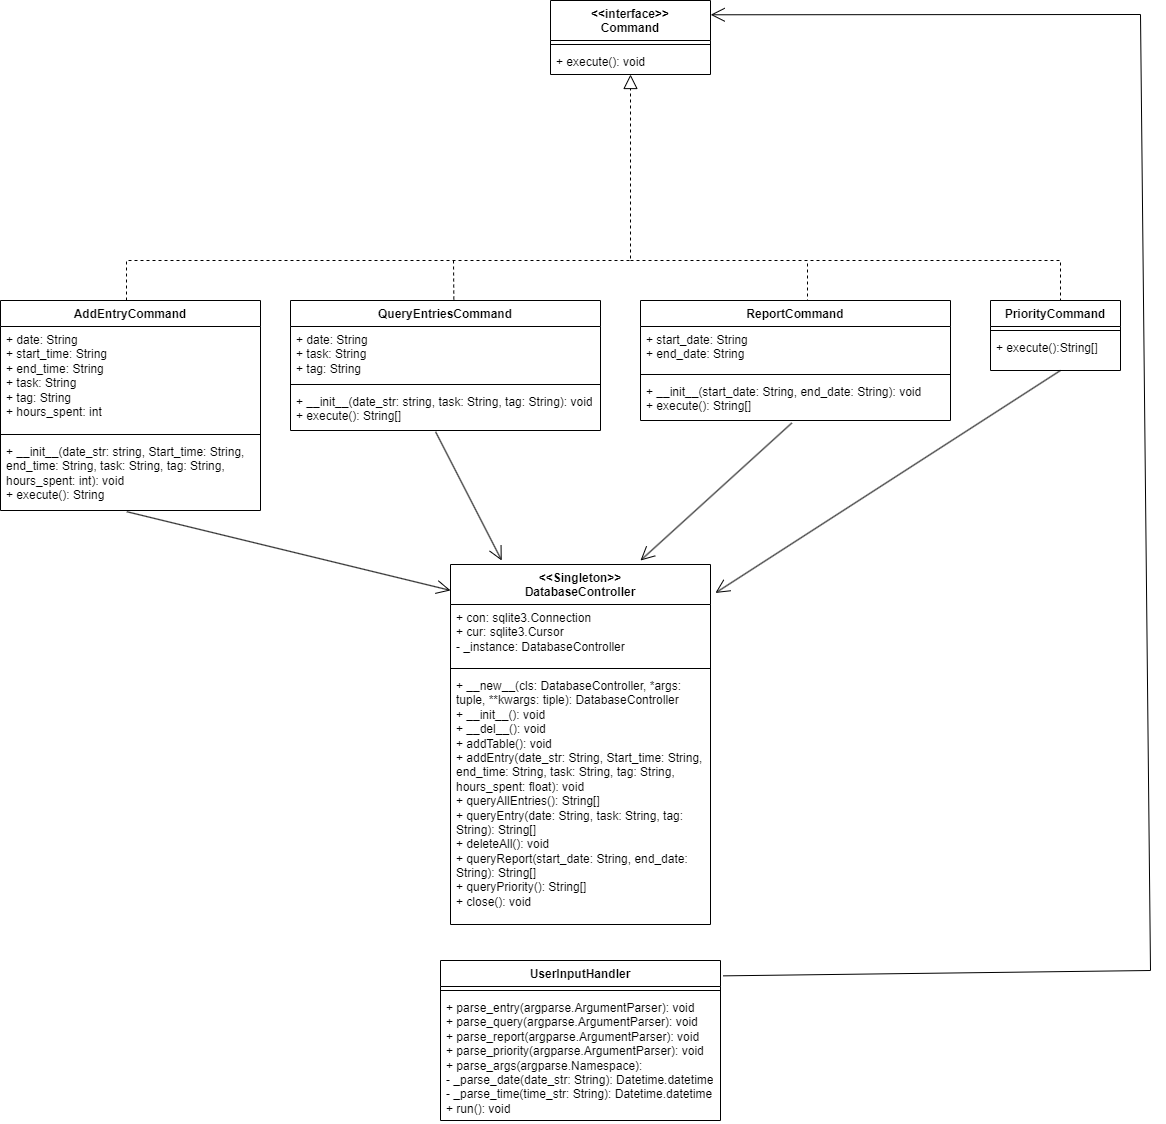

The diagram above was exported from draw.io. Its source (the exported page's mxGraphModel, read from the mxfile embedded in the PNG):
<mxGraphModel dx="1086" dy="1158" grid="1" gridSize="10" guides="1" tooltips="1" connect="1" arrows="1" fold="1" page="1" pageScale="1" pageWidth="827" pageHeight="1169" math="0" shadow="0">
  <root>
    <mxCell id="WIyWlLk6GJQsqaUBKTNV-0" />
    <mxCell id="WIyWlLk6GJQsqaUBKTNV-1" parent="WIyWlLk6GJQsqaUBKTNV-0" />
    <mxCell id="yTW5Kru4enUSGESJGOcK-0" value="UserInputHandler" style="swimlane;fontStyle=1;align=center;verticalAlign=top;childLayout=stackLayout;horizontal=1;startSize=26;horizontalStack=0;resizeParent=1;resizeParentMax=0;resizeLast=0;collapsible=1;marginBottom=0;whiteSpace=wrap;html=1;" parent="WIyWlLk6GJQsqaUBKTNV-1" vertex="1">
      <mxGeometry x="460" y="980" width="280" height="160" as="geometry" />
    </mxCell>
    <mxCell id="yTW5Kru4enUSGESJGOcK-2" value="" style="line;strokeWidth=1;fillColor=none;align=left;verticalAlign=middle;spacingTop=-1;spacingLeft=3;spacingRight=3;rotatable=0;labelPosition=right;points=[];portConstraint=eastwest;strokeColor=inherit;" parent="yTW5Kru4enUSGESJGOcK-0" vertex="1">
      <mxGeometry y="26" width="280" height="8" as="geometry" />
    </mxCell>
    <mxCell id="yTW5Kru4enUSGESJGOcK-3" value="+ parse_entry(argparse.ArgumentParser): void&lt;br&gt;+ parse_query(argparse.ArgumentParser): void&lt;br&gt;+ parse_report(argparse.ArgumentParser): void&lt;br&gt;+ parse_priority(argparse.ArgumentParser): void&lt;br&gt;+ parse_args(argparse.Namespace):&amp;nbsp;&lt;br&gt;- _parse_date(date_str: String): Datetime.datetime&lt;br&gt;- _parse_time(time_str: String): Datetime.datetime&lt;br style=&quot;border-color: var(--border-color);&quot;&gt;+ run(): void" style="text;strokeColor=none;fillColor=none;align=left;verticalAlign=top;spacingLeft=4;spacingRight=4;overflow=hidden;rotatable=0;points=[[0,0.5],[1,0.5]];portConstraint=eastwest;whiteSpace=wrap;html=1;" parent="yTW5Kru4enUSGESJGOcK-0" vertex="1">
      <mxGeometry y="34" width="280" height="126" as="geometry" />
    </mxCell>
    <mxCell id="yTW5Kru4enUSGESJGOcK-4" value="&amp;lt;&amp;lt;interface&amp;gt;&amp;gt;&lt;br&gt;Command" style="swimlane;fontStyle=1;align=center;verticalAlign=top;childLayout=stackLayout;horizontal=1;startSize=40;horizontalStack=0;resizeParent=1;resizeParentMax=0;resizeLast=0;collapsible=1;marginBottom=0;whiteSpace=wrap;html=1;" parent="WIyWlLk6GJQsqaUBKTNV-1" vertex="1">
      <mxGeometry x="570" y="20" width="160" height="74" as="geometry" />
    </mxCell>
    <mxCell id="yTW5Kru4enUSGESJGOcK-6" value="" style="line;strokeWidth=1;fillColor=none;align=left;verticalAlign=middle;spacingTop=-1;spacingLeft=3;spacingRight=3;rotatable=0;labelPosition=right;points=[];portConstraint=eastwest;strokeColor=inherit;" parent="yTW5Kru4enUSGESJGOcK-4" vertex="1">
      <mxGeometry y="40" width="160" height="8" as="geometry" />
    </mxCell>
    <mxCell id="yTW5Kru4enUSGESJGOcK-7" value="+ execute(): void" style="text;strokeColor=none;fillColor=none;align=left;verticalAlign=top;spacingLeft=4;spacingRight=4;overflow=hidden;rotatable=0;points=[[0,0.5],[1,0.5]];portConstraint=eastwest;whiteSpace=wrap;html=1;" parent="yTW5Kru4enUSGESJGOcK-4" vertex="1">
      <mxGeometry y="48" width="160" height="26" as="geometry" />
    </mxCell>
    <mxCell id="yTW5Kru4enUSGESJGOcK-8" value="AddEntryCommand" style="swimlane;fontStyle=1;align=center;verticalAlign=top;childLayout=stackLayout;horizontal=1;startSize=26;horizontalStack=0;resizeParent=1;resizeParentMax=0;resizeLast=0;collapsible=1;marginBottom=0;whiteSpace=wrap;html=1;" parent="WIyWlLk6GJQsqaUBKTNV-1" vertex="1">
      <mxGeometry x="20" y="320" width="260" height="210" as="geometry" />
    </mxCell>
    <mxCell id="yTW5Kru4enUSGESJGOcK-9" value="+ date: String&lt;br style=&quot;border-color: var(--border-color);&quot;&gt;+ start_time: String&lt;br style=&quot;border-color: var(--border-color);&quot;&gt;+ end_time: String&lt;br style=&quot;border-color: var(--border-color);&quot;&gt;+ task: String&lt;br style=&quot;border-color: var(--border-color);&quot;&gt;+ tag: String&lt;br&gt;+ hours_spent: int" style="text;strokeColor=none;fillColor=none;align=left;verticalAlign=top;spacingLeft=4;spacingRight=4;overflow=hidden;rotatable=0;points=[[0,0.5],[1,0.5]];portConstraint=eastwest;whiteSpace=wrap;html=1;" parent="yTW5Kru4enUSGESJGOcK-8" vertex="1">
      <mxGeometry y="26" width="260" height="104" as="geometry" />
    </mxCell>
    <mxCell id="yTW5Kru4enUSGESJGOcK-10" value="" style="line;strokeWidth=1;fillColor=none;align=left;verticalAlign=middle;spacingTop=-1;spacingLeft=3;spacingRight=3;rotatable=0;labelPosition=right;points=[];portConstraint=eastwest;strokeColor=inherit;" parent="yTW5Kru4enUSGESJGOcK-8" vertex="1">
      <mxGeometry y="130" width="260" height="8" as="geometry" />
    </mxCell>
    <mxCell id="yTW5Kru4enUSGESJGOcK-11" value="+ __init__(date_str: string, Start_time: String, end_time: String, task: String, tag: String, hours_spent: int): void&lt;br&gt;+ execute(): String" style="text;strokeColor=none;fillColor=none;align=left;verticalAlign=top;spacingLeft=4;spacingRight=4;overflow=hidden;rotatable=0;points=[[0,0.5],[1,0.5]];portConstraint=eastwest;whiteSpace=wrap;html=1;" parent="yTW5Kru4enUSGESJGOcK-8" vertex="1">
      <mxGeometry y="138" width="260" height="72" as="geometry" />
    </mxCell>
    <mxCell id="yTW5Kru4enUSGESJGOcK-13" value="QueryEntriesCommand" style="swimlane;fontStyle=1;align=center;verticalAlign=top;childLayout=stackLayout;horizontal=1;startSize=26;horizontalStack=0;resizeParent=1;resizeParentMax=0;resizeLast=0;collapsible=1;marginBottom=0;whiteSpace=wrap;html=1;" parent="WIyWlLk6GJQsqaUBKTNV-1" vertex="1">
      <mxGeometry x="310" y="320" width="310" height="130" as="geometry" />
    </mxCell>
    <mxCell id="yTW5Kru4enUSGESJGOcK-14" value="+ date: String&lt;br&gt;+ task: String&lt;br&gt;+ tag: String" style="text;strokeColor=none;fillColor=none;align=left;verticalAlign=top;spacingLeft=4;spacingRight=4;overflow=hidden;rotatable=0;points=[[0,0.5],[1,0.5]];portConstraint=eastwest;whiteSpace=wrap;html=1;" parent="yTW5Kru4enUSGESJGOcK-13" vertex="1">
      <mxGeometry y="26" width="310" height="54" as="geometry" />
    </mxCell>
    <mxCell id="yTW5Kru4enUSGESJGOcK-15" value="" style="line;strokeWidth=1;fillColor=none;align=left;verticalAlign=middle;spacingTop=-1;spacingLeft=3;spacingRight=3;rotatable=0;labelPosition=right;points=[];portConstraint=eastwest;strokeColor=inherit;" parent="yTW5Kru4enUSGESJGOcK-13" vertex="1">
      <mxGeometry y="80" width="310" height="8" as="geometry" />
    </mxCell>
    <mxCell id="yTW5Kru4enUSGESJGOcK-16" value="+ __init__(date_str: string, task: String, tag: String): void&lt;br&gt;+ execute(): String[]&lt;br&gt;" style="text;strokeColor=none;fillColor=none;align=left;verticalAlign=top;spacingLeft=4;spacingRight=4;overflow=hidden;rotatable=0;points=[[0,0.5],[1,0.5]];portConstraint=eastwest;whiteSpace=wrap;html=1;" parent="yTW5Kru4enUSGESJGOcK-13" vertex="1">
      <mxGeometry y="88" width="310" height="42" as="geometry" />
    </mxCell>
    <mxCell id="yTW5Kru4enUSGESJGOcK-18" value="&amp;lt;&amp;lt;Singleton&amp;gt;&amp;gt;&lt;br&gt;DatabaseController" style="swimlane;fontStyle=1;align=center;verticalAlign=top;childLayout=stackLayout;horizontal=1;startSize=40;horizontalStack=0;resizeParent=1;resizeParentMax=0;resizeLast=0;collapsible=1;marginBottom=0;whiteSpace=wrap;html=1;" parent="WIyWlLk6GJQsqaUBKTNV-1" vertex="1">
      <mxGeometry x="470" y="584" width="260" height="360" as="geometry" />
    </mxCell>
    <mxCell id="yTW5Kru4enUSGESJGOcK-19" value="+ con: sqlite3.Connection&lt;br&gt;+ cur: sqlite3.Cursor&lt;br&gt;- _instance: DatabaseController" style="text;strokeColor=none;fillColor=none;align=left;verticalAlign=top;spacingLeft=4;spacingRight=4;overflow=hidden;rotatable=0;points=[[0,0.5],[1,0.5]];portConstraint=eastwest;whiteSpace=wrap;html=1;" parent="yTW5Kru4enUSGESJGOcK-18" vertex="1">
      <mxGeometry y="40" width="260" height="60" as="geometry" />
    </mxCell>
    <mxCell id="yTW5Kru4enUSGESJGOcK-20" value="" style="line;strokeWidth=1;fillColor=none;align=left;verticalAlign=middle;spacingTop=-1;spacingLeft=3;spacingRight=3;rotatable=0;labelPosition=right;points=[];portConstraint=eastwest;strokeColor=inherit;" parent="yTW5Kru4enUSGESJGOcK-18" vertex="1">
      <mxGeometry y="100" width="260" height="8" as="geometry" />
    </mxCell>
    <mxCell id="yTW5Kru4enUSGESJGOcK-21" value="+ __new__(cls: DatabaseController, *args: tuple, **kwargs: tiple): DatabaseController&lt;br&gt;+ __init__(): void&lt;br&gt;+ __del__(): void&lt;br&gt;+ addTable(): void&lt;br&gt;+ addEntry(date_str: String, Start_time: String, end_time: String, task: String, tag: String, hours_spent: float): void&lt;br&gt;+ queryAllEntries(): String[]&lt;br&gt;+ queryEntry(date: String, task: String, tag: String): String[]&lt;br&gt;+ deleteAll(): void&lt;br&gt;+ queryReport(start_date: String, end_date: String): String[]&lt;br&gt;+ queryPriority(): String[]&lt;br&gt;+ close(): void" style="text;strokeColor=none;fillColor=none;align=left;verticalAlign=top;spacingLeft=4;spacingRight=4;overflow=hidden;rotatable=0;points=[[0,0.5],[1,0.5]];portConstraint=eastwest;whiteSpace=wrap;html=1;" parent="yTW5Kru4enUSGESJGOcK-18" vertex="1">
      <mxGeometry y="108" width="260" height="252" as="geometry" />
    </mxCell>
    <mxCell id="oMHqDTYUteHgVOsyvAij-0" value="ReportCommand" style="swimlane;fontStyle=1;align=center;verticalAlign=top;childLayout=stackLayout;horizontal=1;startSize=26;horizontalStack=0;resizeParent=1;resizeParentMax=0;resizeLast=0;collapsible=1;marginBottom=0;whiteSpace=wrap;html=1;" vertex="1" parent="WIyWlLk6GJQsqaUBKTNV-1">
      <mxGeometry x="660" y="320" width="310" height="120" as="geometry" />
    </mxCell>
    <mxCell id="oMHqDTYUteHgVOsyvAij-1" value="+ start_date: String&lt;br&gt;+ end_date: String" style="text;strokeColor=none;fillColor=none;align=left;verticalAlign=top;spacingLeft=4;spacingRight=4;overflow=hidden;rotatable=0;points=[[0,0.5],[1,0.5]];portConstraint=eastwest;whiteSpace=wrap;html=1;" vertex="1" parent="oMHqDTYUteHgVOsyvAij-0">
      <mxGeometry y="26" width="310" height="44" as="geometry" />
    </mxCell>
    <mxCell id="oMHqDTYUteHgVOsyvAij-2" value="" style="line;strokeWidth=1;fillColor=none;align=left;verticalAlign=middle;spacingTop=-1;spacingLeft=3;spacingRight=3;rotatable=0;labelPosition=right;points=[];portConstraint=eastwest;strokeColor=inherit;" vertex="1" parent="oMHqDTYUteHgVOsyvAij-0">
      <mxGeometry y="70" width="310" height="8" as="geometry" />
    </mxCell>
    <mxCell id="oMHqDTYUteHgVOsyvAij-3" value="+ __init__(start_date: String, end_date: String): void&lt;br&gt;+ execute(): String[]" style="text;strokeColor=none;fillColor=none;align=left;verticalAlign=top;spacingLeft=4;spacingRight=4;overflow=hidden;rotatable=0;points=[[0,0.5],[1,0.5]];portConstraint=eastwest;whiteSpace=wrap;html=1;" vertex="1" parent="oMHqDTYUteHgVOsyvAij-0">
      <mxGeometry y="78" width="310" height="42" as="geometry" />
    </mxCell>
    <mxCell id="oMHqDTYUteHgVOsyvAij-4" value="PriorityCommand" style="swimlane;fontStyle=1;align=center;verticalAlign=top;childLayout=stackLayout;horizontal=1;startSize=26;horizontalStack=0;resizeParent=1;resizeParentMax=0;resizeLast=0;collapsible=1;marginBottom=0;whiteSpace=wrap;html=1;" vertex="1" parent="WIyWlLk6GJQsqaUBKTNV-1">
      <mxGeometry x="1010" y="320" width="130" height="70" as="geometry" />
    </mxCell>
    <mxCell id="oMHqDTYUteHgVOsyvAij-6" value="" style="line;strokeWidth=1;fillColor=none;align=left;verticalAlign=middle;spacingTop=-1;spacingLeft=3;spacingRight=3;rotatable=0;labelPosition=right;points=[];portConstraint=eastwest;strokeColor=inherit;" vertex="1" parent="oMHqDTYUteHgVOsyvAij-4">
      <mxGeometry y="26" width="130" height="8" as="geometry" />
    </mxCell>
    <mxCell id="oMHqDTYUteHgVOsyvAij-7" value="+ execute():String[]" style="text;strokeColor=none;fillColor=none;align=left;verticalAlign=top;spacingLeft=4;spacingRight=4;overflow=hidden;rotatable=0;points=[[0,0.5],[1,0.5]];portConstraint=eastwest;whiteSpace=wrap;html=1;" vertex="1" parent="oMHqDTYUteHgVOsyvAij-4">
      <mxGeometry y="34" width="130" height="36" as="geometry" />
    </mxCell>
    <mxCell id="oMHqDTYUteHgVOsyvAij-10" value="" style="endArrow=block;dashed=1;endFill=0;endSize=12;html=1;rounded=0;" edge="1" parent="WIyWlLk6GJQsqaUBKTNV-1" target="yTW5Kru4enUSGESJGOcK-7">
      <mxGeometry width="160" relative="1" as="geometry">
        <mxPoint x="146" y="320" as="sourcePoint" />
        <mxPoint x="650" y="140" as="targetPoint" />
        <Array as="points">
          <mxPoint x="146" y="280" />
          <mxPoint x="650" y="280" />
        </Array>
      </mxGeometry>
    </mxCell>
    <mxCell id="oMHqDTYUteHgVOsyvAij-12" value="" style="endArrow=none;dashed=1;html=1;rounded=0;entryX=0.527;entryY=0.011;entryDx=0;entryDy=0;entryPerimeter=0;" edge="1" parent="WIyWlLk6GJQsqaUBKTNV-1" target="yTW5Kru4enUSGESJGOcK-13">
      <mxGeometry width="50" height="50" relative="1" as="geometry">
        <mxPoint x="473" y="280" as="sourcePoint" />
        <mxPoint x="520" y="340" as="targetPoint" />
      </mxGeometry>
    </mxCell>
    <mxCell id="oMHqDTYUteHgVOsyvAij-14" value="" style="endArrow=none;dashed=1;html=1;rounded=0;" edge="1" parent="WIyWlLk6GJQsqaUBKTNV-1">
      <mxGeometry width="50" height="50" relative="1" as="geometry">
        <mxPoint x="650" y="280" as="sourcePoint" />
        <mxPoint x="827" y="320" as="targetPoint" />
        <Array as="points">
          <mxPoint x="827" y="280" />
        </Array>
      </mxGeometry>
    </mxCell>
    <mxCell id="oMHqDTYUteHgVOsyvAij-15" value="" style="endArrow=none;dashed=1;html=1;rounded=0;" edge="1" parent="WIyWlLk6GJQsqaUBKTNV-1">
      <mxGeometry width="50" height="50" relative="1" as="geometry">
        <mxPoint x="830" y="280" as="sourcePoint" />
        <mxPoint x="1080" y="320" as="targetPoint" />
        <Array as="points">
          <mxPoint x="1080" y="280" />
        </Array>
      </mxGeometry>
    </mxCell>
    <mxCell id="oMHqDTYUteHgVOsyvAij-16" value="" style="endArrow=open;endFill=1;endSize=12;html=1;rounded=0;exitX=1.01;exitY=0.096;exitDx=0;exitDy=0;entryX=1.001;entryY=0.193;entryDx=0;entryDy=0;entryPerimeter=0;exitPerimeter=0;" edge="1" parent="WIyWlLk6GJQsqaUBKTNV-1" source="yTW5Kru4enUSGESJGOcK-0" target="yTW5Kru4enUSGESJGOcK-4">
      <mxGeometry width="160" relative="1" as="geometry">
        <mxPoint x="510" y="550" as="sourcePoint" />
        <mxPoint x="840" y="360" as="targetPoint" />
        <Array as="points">
          <mxPoint x="1170" y="990" />
          <mxPoint x="1160" y="34" />
        </Array>
      </mxGeometry>
    </mxCell>
    <mxCell id="oMHqDTYUteHgVOsyvAij-17" value="" style="endArrow=open;endFill=1;endSize=12;html=1;rounded=0;exitX=0.486;exitY=1.017;exitDx=0;exitDy=0;exitPerimeter=0;entryX=0;entryY=0.072;entryDx=0;entryDy=0;entryPerimeter=0;" edge="1" parent="WIyWlLk6GJQsqaUBKTNV-1" source="yTW5Kru4enUSGESJGOcK-11" target="yTW5Kru4enUSGESJGOcK-18">
      <mxGeometry width="160" relative="1" as="geometry">
        <mxPoint x="640" y="770" as="sourcePoint" />
        <mxPoint x="800" y="770" as="targetPoint" />
      </mxGeometry>
    </mxCell>
    <mxCell id="oMHqDTYUteHgVOsyvAij-18" value="" style="endArrow=open;endFill=1;endSize=12;html=1;rounded=0;exitX=0.468;exitY=1.03;exitDx=0;exitDy=0;exitPerimeter=0;entryX=0.197;entryY=-0.011;entryDx=0;entryDy=0;entryPerimeter=0;" edge="1" parent="WIyWlLk6GJQsqaUBKTNV-1" source="yTW5Kru4enUSGESJGOcK-16" target="yTW5Kru4enUSGESJGOcK-18">
      <mxGeometry width="160" relative="1" as="geometry">
        <mxPoint x="260" y="770" as="sourcePoint" />
        <mxPoint x="420" y="770" as="targetPoint" />
      </mxGeometry>
    </mxCell>
    <mxCell id="oMHqDTYUteHgVOsyvAij-19" value="" style="endArrow=open;endFill=1;endSize=12;html=1;rounded=0;exitX=0.488;exitY=1.06;exitDx=0;exitDy=0;exitPerimeter=0;" edge="1" parent="WIyWlLk6GJQsqaUBKTNV-1" source="oMHqDTYUteHgVOsyvAij-3">
      <mxGeometry width="160" relative="1" as="geometry">
        <mxPoint x="880" y="770" as="sourcePoint" />
        <mxPoint x="660" y="580" as="targetPoint" />
      </mxGeometry>
    </mxCell>
    <mxCell id="oMHqDTYUteHgVOsyvAij-20" value="" style="endArrow=open;endFill=1;endSize=12;html=1;rounded=0;entryX=1.019;entryY=0.079;entryDx=0;entryDy=0;entryPerimeter=0;exitX=0.538;exitY=1;exitDx=0;exitDy=0;exitPerimeter=0;" edge="1" parent="WIyWlLk6GJQsqaUBKTNV-1" source="oMHqDTYUteHgVOsyvAij-7" target="yTW5Kru4enUSGESJGOcK-18">
      <mxGeometry width="160" relative="1" as="geometry">
        <mxPoint x="1090" y="380" as="sourcePoint" />
        <mxPoint x="1040" y="770" as="targetPoint" />
      </mxGeometry>
    </mxCell>
  </root>
</mxGraphModel>